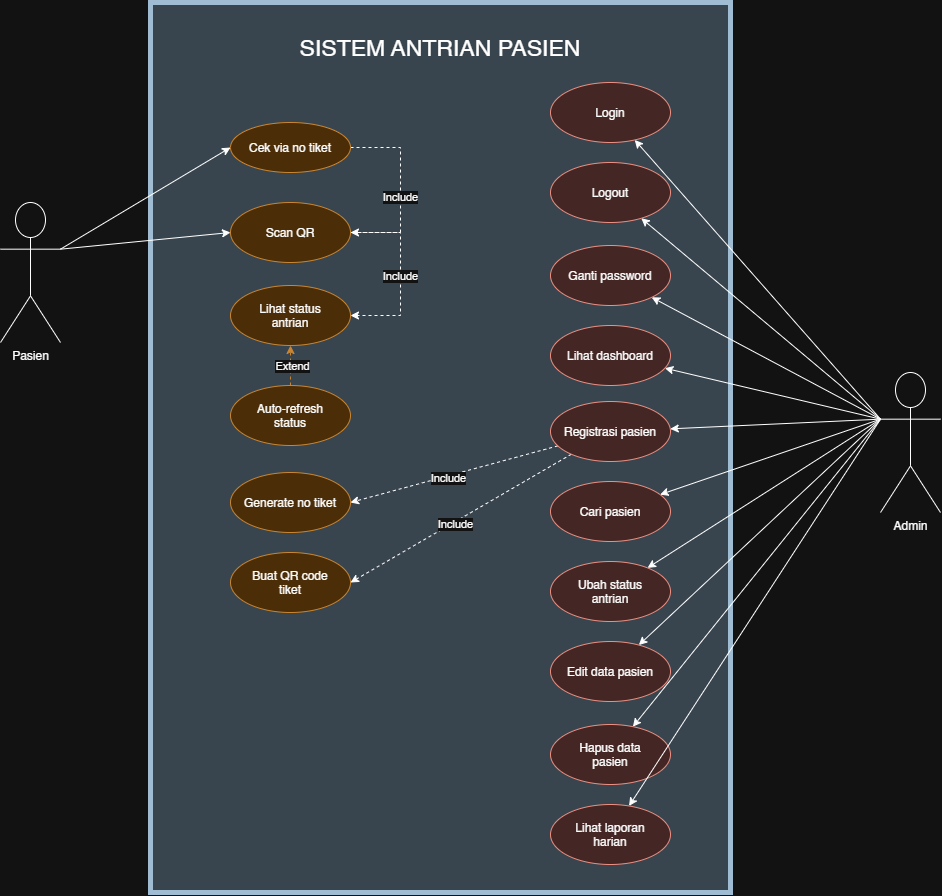

The diagram above was exported from draw.io. Its source (the exported page's mxGraphModel, read from the mxfile embedded in the PNG):
<mxGraphModel dx="1515" dy="932" grid="1" gridSize="10" guides="1" tooltips="1" connect="1" arrows="1" fold="1" page="1" pageScale="1" pageWidth="850" pageHeight="1100" math="0" shadow="0">
  <root>
    <mxCell id="0" />
    <mxCell id="1" parent="0" />
    <mxCell id="wMoaMqknUvKbIGG6Fq8--83" parent="1" style="rounded=0;whiteSpace=wrap;html=1;fillColor=#bac8d3;strokeWidth=5;strokeColor=#23445d;" value="" vertex="1">
      <mxGeometry height="890" width="580" x="410" y="40" as="geometry" />
    </mxCell>
    <mxCell id="wMoaMqknUvKbIGG6Fq8--50" edge="1" parent="1" source="wMoaMqknUvKbIGG6Fq8--1" style="rounded=0;orthogonalLoop=1;jettySize=auto;html=1;entryX=0;entryY=0.5;entryDx=0;entryDy=0;exitX=1;exitY=0.3333333333333333;exitDx=0;exitDy=0;exitPerimeter=0;" target="wMoaMqknUvKbIGG6Fq8--5" value="">
      <mxGeometry relative="1" as="geometry" />
    </mxCell>
    <mxCell id="wMoaMqknUvKbIGG6Fq8--55" edge="1" parent="1" source="wMoaMqknUvKbIGG6Fq8--1" style="rounded=0;orthogonalLoop=1;jettySize=auto;html=1;entryX=0;entryY=0.5;entryDx=0;entryDy=0;exitX=1;exitY=0.3333333333333333;exitDx=0;exitDy=0;exitPerimeter=0;" target="wMoaMqknUvKbIGG6Fq8--6" value="">
      <mxGeometry relative="1" as="geometry">
        <mxPoint x="370" y="230" as="sourcePoint" />
        <mxPoint x="450" y="273" as="targetPoint" />
      </mxGeometry>
    </mxCell>
    <object label="Pasien" Pasien="" id="wMoaMqknUvKbIGG6Fq8--1">
      <mxCell parent="1" style="shape=umlActor;verticalLabelPosition=bottom;verticalAlign=top;html=1;outlineConnect=0;" vertex="1">
        <mxGeometry height="140" width="60" x="260" y="240" as="geometry" />
      </mxCell>
    </object>
    <mxCell id="wMoaMqknUvKbIGG6Fq8--39" edge="1" parent="1" source="wMoaMqknUvKbIGG6Fq8--5" style="edgeStyle=orthogonalEdgeStyle;rounded=0;orthogonalLoop=1;jettySize=auto;html=1;entryX=1;entryY=0.5;entryDx=0;entryDy=0;dashed=1;" target="wMoaMqknUvKbIGG6Fq8--6" value="">
      <mxGeometry relative="1" as="geometry">
        <Array as="points">
          <mxPoint x="660" y="185" />
          <mxPoint x="660" y="270" />
        </Array>
        <mxPoint x="750" y="185" as="targetPoint" />
      </mxGeometry>
    </mxCell>
    <mxCell id="wMoaMqknUvKbIGG6Fq8--43" connectable="0" parent="wMoaMqknUvKbIGG6Fq8--39" style="edgeLabel;html=1;align=center;verticalAlign=middle;resizable=0;points=[];" value="Include" vertex="1">
      <mxGeometry relative="1" x="0.0695" as="geometry">
        <mxPoint as="offset" />
      </mxGeometry>
    </mxCell>
    <mxCell id="wMoaMqknUvKbIGG6Fq8--5" parent="1" style="ellipse;whiteSpace=wrap;html=1;shapeInside=1;fillColor=#fad7ac;strokeColor=#b46504;" value="Cek via no tiket" vertex="1">
      <mxGeometry height="50" width="120" x="490" y="160" as="geometry" />
    </mxCell>
    <mxCell id="wMoaMqknUvKbIGG6Fq8--42" edge="1" parent="1" source="wMoaMqknUvKbIGG6Fq8--6" style="edgeStyle=orthogonalEdgeStyle;rounded=0;orthogonalLoop=1;jettySize=auto;html=1;entryX=1;entryY=0.5;entryDx=0;entryDy=0;dashed=1;" target="wMoaMqknUvKbIGG6Fq8--8" value="">
      <mxGeometry relative="1" x="0.0055" as="geometry">
        <Array as="points">
          <mxPoint x="660" y="270" />
          <mxPoint x="660" y="353.67" />
        </Array>
        <mxPoint x="710" y="270" as="targetPoint" />
      </mxGeometry>
    </mxCell>
    <mxCell id="wMoaMqknUvKbIGG6Fq8--44" connectable="0" parent="wMoaMqknUvKbIGG6Fq8--42" style="edgeLabel;html=1;align=center;verticalAlign=middle;resizable=0;points=[];" value="Include" vertex="1">
      <mxGeometry relative="1" x="0.012" y="-1" as="geometry">
        <mxPoint as="offset" />
      </mxGeometry>
    </mxCell>
    <mxCell id="wMoaMqknUvKbIGG6Fq8--6" parent="1" style="ellipse;whiteSpace=wrap;html=1;shapeInside=1;fillColor=#fad7ac;strokeColor=#b46504;" value="Scan QR" vertex="1">
      <mxGeometry height="60" width="120" x="490" y="240" as="geometry" />
    </mxCell>
    <mxCell id="wMoaMqknUvKbIGG6Fq8--8" parent="1" style="ellipse;whiteSpace=wrap;html=1;shapeInside=1;fillColor=#fad7ac;strokeColor=#b46504;" value="Lihat status antrian" vertex="1">
      <mxGeometry height="60" width="120" x="490" y="323" as="geometry" />
    </mxCell>
    <mxCell id="wMoaMqknUvKbIGG6Fq8--48" edge="1" parent="1" source="wMoaMqknUvKbIGG6Fq8--9" style="edgeStyle=orthogonalEdgeStyle;rounded=0;orthogonalLoop=1;jettySize=auto;html=1;dashed=1;fillColor=#fad7ac;strokeColor=#b46504;" target="wMoaMqknUvKbIGG6Fq8--8" value="">
      <mxGeometry relative="1" as="geometry" />
    </mxCell>
    <mxCell id="wMoaMqknUvKbIGG6Fq8--49" connectable="0" parent="wMoaMqknUvKbIGG6Fq8--48" style="edgeLabel;html=1;align=center;verticalAlign=middle;resizable=0;points=[];" value="Extend" vertex="1">
      <mxGeometry relative="1" x="-0.0095" y="-1" as="geometry">
        <mxPoint as="offset" />
      </mxGeometry>
    </mxCell>
    <mxCell id="wMoaMqknUvKbIGG6Fq8--9" parent="1" style="ellipse;whiteSpace=wrap;html=1;shapeInside=1;fillColor=#fad7ac;strokeColor=#b46504;" value="Auto-refresh status" vertex="1">
      <mxGeometry height="60" width="120" x="490" y="423" as="geometry" />
    </mxCell>
    <mxCell id="wMoaMqknUvKbIGG6Fq8--11" parent="1" style="ellipse;whiteSpace=wrap;html=1;shapeInside=1;fillColor=#fad7ac;strokeColor=#b46504;" value="Generate no tiket" vertex="1">
      <mxGeometry height="60" width="120" x="490" y="510" as="geometry" />
    </mxCell>
    <mxCell id="wMoaMqknUvKbIGG6Fq8--12" parent="1" style="ellipse;whiteSpace=wrap;html=1;shapeInside=1;fillColor=#fad7ac;strokeColor=#b46504;" value="Buat QR code tiket" vertex="1">
      <mxGeometry height="60" width="120" x="490" y="590" as="geometry" />
    </mxCell>
    <mxCell id="wMoaMqknUvKbIGG6Fq8--57" edge="1" parent="1" source="wMoaMqknUvKbIGG6Fq8--13" style="rounded=0;orthogonalLoop=1;jettySize=auto;html=1;startArrow=classic;startFill=1;endArrow=none;endFill=0;entryX=0;entryY=0.3333333333333333;entryDx=0;entryDy=0;entryPerimeter=0;" target="wMoaMqknUvKbIGG6Fq8--53" value="">
      <mxGeometry relative="1" x="-0.6471" as="geometry">
        <mxPoint x="1010" y="149.9999999999999" as="targetPoint" />
      </mxGeometry>
    </mxCell>
    <mxCell id="wMoaMqknUvKbIGG6Fq8--13" parent="1" style="ellipse;whiteSpace=wrap;html=1;shapeInside=1;fillColor=#fad9d5;strokeColor=#ae4132;" value="Login" vertex="1">
      <mxGeometry height="60" width="120" x="810" y="120" as="geometry" />
    </mxCell>
    <mxCell id="wMoaMqknUvKbIGG6Fq8--60" edge="1" parent="1" source="wMoaMqknUvKbIGG6Fq8--14" style="rounded=0;orthogonalLoop=1;jettySize=auto;html=1;startArrow=classic;startFill=1;endArrow=none;endFill=0;entryX=0;entryY=0.3333333333333333;entryDx=0;entryDy=0;entryPerimeter=0;" target="wMoaMqknUvKbIGG6Fq8--53" value="">
      <mxGeometry relative="1" x="-0.1922" as="geometry">
        <mxPoint x="1070" y="230" as="targetPoint" />
      </mxGeometry>
    </mxCell>
    <mxCell id="wMoaMqknUvKbIGG6Fq8--14" parent="1" style="ellipse;whiteSpace=wrap;html=1;shapeInside=1;fillColor=#fad9d5;strokeColor=#ae4132;" value="Logout" vertex="1">
      <mxGeometry height="60" width="120" x="810" y="200" as="geometry" />
    </mxCell>
    <mxCell id="wMoaMqknUvKbIGG6Fq8--62" edge="1" parent="1" source="wMoaMqknUvKbIGG6Fq8--15" style="rounded=0;orthogonalLoop=1;jettySize=auto;html=1;startArrow=classic;startFill=1;endArrow=none;endFill=0;entryX=0;entryY=0.3333333333333333;entryDx=0;entryDy=0;entryPerimeter=0;" target="wMoaMqknUvKbIGG6Fq8--53" value="">
      <mxGeometry relative="1" x="-0.4538" as="geometry">
        <mxPoint x="1070" y="313" as="targetPoint" />
      </mxGeometry>
    </mxCell>
    <mxCell id="wMoaMqknUvKbIGG6Fq8--15" parent="1" style="ellipse;whiteSpace=wrap;html=1;shapeInside=1;fillColor=#fad9d5;strokeColor=#ae4132;" value="Ganti password" vertex="1">
      <mxGeometry height="60" width="120" x="810" y="283" as="geometry" />
    </mxCell>
    <mxCell id="wMoaMqknUvKbIGG6Fq8--65" edge="1" parent="1" source="wMoaMqknUvKbIGG6Fq8--16" style="rounded=0;orthogonalLoop=1;jettySize=auto;html=1;startArrow=classic;startFill=1;endArrow=none;endFill=0;entryX=0;entryY=0.3333333333333333;entryDx=0;entryDy=0;entryPerimeter=0;" target="wMoaMqknUvKbIGG6Fq8--53" value="">
      <mxGeometry relative="1" x="-0.5837" as="geometry">
        <mxPoint x="1070" y="393" as="targetPoint" />
      </mxGeometry>
    </mxCell>
    <mxCell id="wMoaMqknUvKbIGG6Fq8--16" parent="1" style="ellipse;whiteSpace=wrap;html=1;shapeInside=1;fillColor=#fad9d5;strokeColor=#ae4132;" value="Lihat dashboard" vertex="1">
      <mxGeometry height="60" width="120" x="810" y="363" as="geometry" />
    </mxCell>
    <mxCell id="wMoaMqknUvKbIGG6Fq8--67" edge="1" parent="1" source="wMoaMqknUvKbIGG6Fq8--17" style="rounded=0;orthogonalLoop=1;jettySize=auto;html=1;startArrow=classic;startFill=1;endArrow=none;endFill=0;entryX=0;entryY=0.3333333333333333;entryDx=0;entryDy=0;entryPerimeter=0;" target="wMoaMqknUvKbIGG6Fq8--53" value="">
      <mxGeometry relative="1" x="-0.6604" as="geometry">
        <mxPoint x="1070" y="469" as="targetPoint" />
      </mxGeometry>
    </mxCell>
    <mxCell id="wMoaMqknUvKbIGG6Fq8--80" edge="1" parent="1" source="wMoaMqknUvKbIGG6Fq8--17" style="rounded=0;orthogonalLoop=1;jettySize=auto;html=1;dashed=1;entryX=1;entryY=0.5;entryDx=0;entryDy=0;" target="wMoaMqknUvKbIGG6Fq8--11" value="">
      <mxGeometry relative="1" as="geometry">
        <mxPoint x="670" y="469" as="targetPoint" />
      </mxGeometry>
    </mxCell>
    <mxCell id="wMoaMqknUvKbIGG6Fq8--86" connectable="0" parent="wMoaMqknUvKbIGG6Fq8--80" style="edgeLabel;html=1;align=center;verticalAlign=middle;resizable=0;points=[];" value="Include" vertex="1">
      <mxGeometry relative="1" x="0.0624" y="2" as="geometry">
        <mxPoint as="offset" />
      </mxGeometry>
    </mxCell>
    <mxCell id="wMoaMqknUvKbIGG6Fq8--82" edge="1" parent="1" source="wMoaMqknUvKbIGG6Fq8--17" style="rounded=0;orthogonalLoop=1;jettySize=auto;html=1;entryX=1;entryY=0.5;entryDx=0;entryDy=0;dashed=1;" target="wMoaMqknUvKbIGG6Fq8--12" value="">
      <mxGeometry relative="1" x="-0.6011" as="geometry">
        <mxPoint x="670" y="469" as="targetPoint" />
      </mxGeometry>
    </mxCell>
    <mxCell id="wMoaMqknUvKbIGG6Fq8--87" connectable="0" parent="wMoaMqknUvKbIGG6Fq8--82" style="edgeLabel;html=1;align=center;verticalAlign=middle;resizable=0;points=[];" value="Include" vertex="1">
      <mxGeometry relative="1" x="0.0658" y="2" as="geometry">
        <mxPoint as="offset" />
      </mxGeometry>
    </mxCell>
    <mxCell id="wMoaMqknUvKbIGG6Fq8--17" parent="1" style="ellipse;whiteSpace=wrap;html=1;shapeInside=1;fillColor=#fad9d5;strokeColor=#ae4132;" value="Registrasi pasien" vertex="1">
      <mxGeometry height="60" width="120" x="810" y="439" as="geometry" />
    </mxCell>
    <mxCell id="wMoaMqknUvKbIGG6Fq8--69" edge="1" parent="1" source="wMoaMqknUvKbIGG6Fq8--18" style="rounded=0;orthogonalLoop=1;jettySize=auto;html=1;startArrow=classic;startFill=1;endArrow=none;endFill=0;entryX=0;entryY=0.3333333333333333;entryDx=0;entryDy=0;entryPerimeter=0;" target="wMoaMqknUvKbIGG6Fq8--53" value="">
      <mxGeometry relative="1" x="-0.7156" as="geometry">
        <mxPoint x="1070" y="549" as="targetPoint" />
      </mxGeometry>
    </mxCell>
    <mxCell id="wMoaMqknUvKbIGG6Fq8--18" parent="1" style="ellipse;whiteSpace=wrap;html=1;shapeInside=1;fillColor=#fad9d5;strokeColor=#ae4132;" value="Cari pasien" vertex="1">
      <mxGeometry height="60" width="120" x="810" y="519" as="geometry" />
    </mxCell>
    <mxCell id="wMoaMqknUvKbIGG6Fq8--71" edge="1" parent="1" source="wMoaMqknUvKbIGG6Fq8--19" style="rounded=0;orthogonalLoop=1;jettySize=auto;html=1;startArrow=classic;startFill=1;endArrow=none;endFill=0;entryX=0;entryY=0.3333333333333333;entryDx=0;entryDy=0;entryPerimeter=0;" target="wMoaMqknUvKbIGG6Fq8--53" value="">
      <mxGeometry relative="1" x="-0.7554" as="geometry">
        <mxPoint x="1070" y="629" as="targetPoint" />
      </mxGeometry>
    </mxCell>
    <mxCell id="wMoaMqknUvKbIGG6Fq8--19" parent="1" style="ellipse;whiteSpace=wrap;html=1;shapeInside=1;fillColor=#fad9d5;strokeColor=#ae4132;" value="Ubah status antrian" vertex="1">
      <mxGeometry height="60" width="120" x="810" y="599" as="geometry" />
    </mxCell>
    <mxCell id="wMoaMqknUvKbIGG6Fq8--73" edge="1" parent="1" source="wMoaMqknUvKbIGG6Fq8--20" style="rounded=0;orthogonalLoop=1;jettySize=auto;html=1;startArrow=classic;startFill=1;endArrow=none;endFill=0;entryX=0;entryY=0.3333333333333333;entryDx=0;entryDy=0;entryPerimeter=0;" target="wMoaMqknUvKbIGG6Fq8--53" value="">
      <mxGeometry relative="1" x="-0.7854" as="geometry">
        <mxPoint x="1070" y="709" as="targetPoint" />
      </mxGeometry>
    </mxCell>
    <mxCell id="wMoaMqknUvKbIGG6Fq8--20" parent="1" style="ellipse;whiteSpace=wrap;html=1;shapeInside=1;fillColor=#fad9d5;strokeColor=#ae4132;" value="Edit data pasien" vertex="1">
      <mxGeometry height="60" width="120" x="810" y="679" as="geometry" />
    </mxCell>
    <mxCell id="wMoaMqknUvKbIGG6Fq8--75" edge="1" parent="1" source="wMoaMqknUvKbIGG6Fq8--21" style="rounded=0;orthogonalLoop=1;jettySize=auto;html=1;startArrow=classic;startFill=1;endArrow=none;endFill=0;entryX=0;entryY=0.3333333333333333;entryDx=0;entryDy=0;entryPerimeter=0;" target="wMoaMqknUvKbIGG6Fq8--53" value="">
      <mxGeometry relative="1" x="-0.8096" as="geometry">
        <mxPoint x="1070" y="792" as="targetPoint" />
      </mxGeometry>
    </mxCell>
    <mxCell id="wMoaMqknUvKbIGG6Fq8--21" parent="1" style="ellipse;whiteSpace=wrap;html=1;shapeInside=1;fillColor=#fad9d5;strokeColor=#ae4132;" value="Hapus data pasien" vertex="1">
      <mxGeometry height="60" width="120" x="810" y="762" as="geometry" />
    </mxCell>
    <mxCell id="wMoaMqknUvKbIGG6Fq8--77" edge="1" parent="1" source="wMoaMqknUvKbIGG6Fq8--22" style="rounded=0;orthogonalLoop=1;jettySize=auto;html=1;startArrow=classic;startFill=1;endArrow=none;endFill=0;entryX=0;entryY=0.3333333333333333;entryDx=0;entryDy=0;entryPerimeter=0;" target="wMoaMqknUvKbIGG6Fq8--53" value="">
      <mxGeometry relative="1" x="-0.8283" as="geometry">
        <mxPoint x="1070" y="872" as="targetPoint" />
      </mxGeometry>
    </mxCell>
    <mxCell id="wMoaMqknUvKbIGG6Fq8--22" parent="1" style="ellipse;whiteSpace=wrap;html=1;shapeInside=1;fillColor=#fad9d5;strokeColor=#ae4132;" value="Lihat laporan harian" vertex="1">
      <mxGeometry height="60" width="120" x="810" y="842" as="geometry" />
    </mxCell>
    <object label="Admin" Pasien="" id="wMoaMqknUvKbIGG6Fq8--53">
      <mxCell parent="1" style="shape=umlActor;verticalLabelPosition=bottom;verticalAlign=top;html=1;outlineConnect=0;" vertex="1">
        <mxGeometry height="140" width="60" x="1140" y="410" as="geometry" />
      </mxCell>
    </object>
    <mxCell id="wMoaMqknUvKbIGG6Fq8--85" parent="1" style="text;html=1;whiteSpace=wrap;strokeColor=none;fillColor=none;align=center;verticalAlign=middle;rounded=0;fontSize=23;" value="SISTEM ANTRIAN PASIEN" vertex="1">
      <mxGeometry height="30" width="300" x="550" y="70" as="geometry" />
    </mxCell>
  </root>
</mxGraphModel>